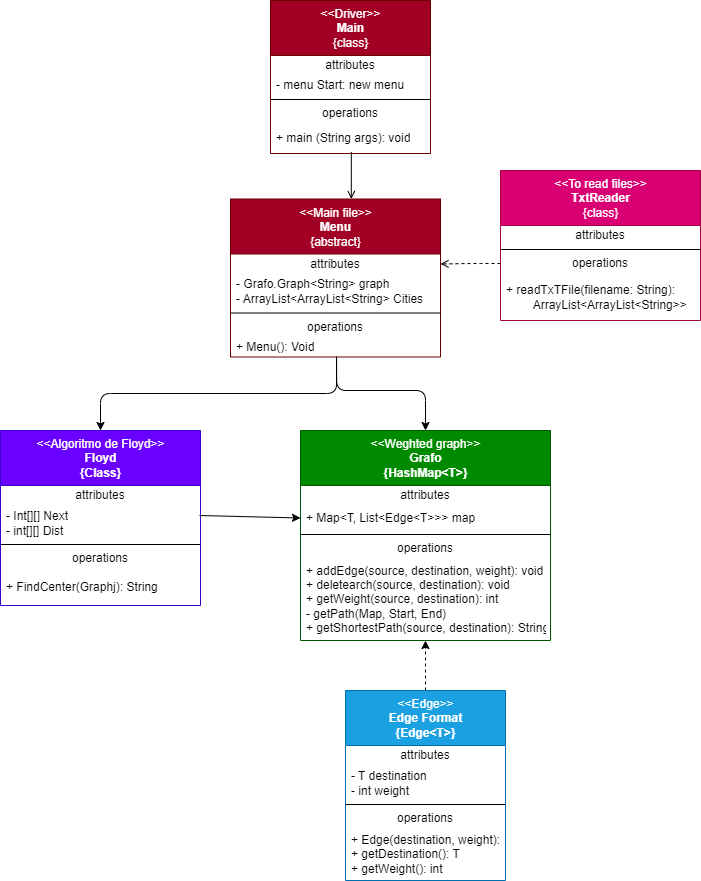

The diagram above was exported from draw.io. Its source (the exported page's mxGraphModel, read from the mxfile embedded in the PNG):
<mxGraphModel dx="1073" dy="450" grid="1" gridSize="10" guides="1" tooltips="1" connect="1" arrows="1" fold="1" page="1" pageScale="1" pageWidth="850" pageHeight="1100" math="0" shadow="0">
  <root>
    <mxCell id="0" />
    <mxCell id="1" parent="0" />
    <mxCell id="2" value="&amp;lt;&amp;lt;Algoritmo de Floyd&amp;gt;&amp;gt;&lt;br&gt;&lt;b&gt;Floyd&lt;br&gt;{Class}&lt;br&gt;&lt;/b&gt;" style="swimlane;fontStyle=0;align=center;verticalAlign=top;childLayout=stackLayout;horizontal=1;startSize=55;horizontalStack=0;resizeParent=1;resizeParentMax=0;resizeLast=0;collapsible=0;marginBottom=0;html=1;fillColor=#6a00ff;fontColor=#ffffff;strokeColor=#3700CC;" parent="1" vertex="1">
      <mxGeometry x="50" y="440" width="200" height="175" as="geometry" />
    </mxCell>
    <mxCell id="127" value="attributes" style="text;html=1;strokeColor=none;fillColor=none;align=center;verticalAlign=middle;spacingLeft=4;spacingRight=4;overflow=hidden;rotatable=0;points=[[0,0.5],[1,0.5]];portConstraint=eastwest;" vertex="1" parent="2">
      <mxGeometry y="55" width="200" height="20" as="geometry" />
    </mxCell>
    <mxCell id="128" value="- Int[][] Next&lt;br&gt;- int[][] Dist" style="text;html=1;strokeColor=none;fillColor=none;align=left;verticalAlign=middle;spacingLeft=4;spacingRight=4;overflow=hidden;rotatable=0;points=[[0,0.5],[1,0.5]];portConstraint=eastwest;" vertex="1" parent="2">
      <mxGeometry y="75" width="200" height="35" as="geometry" />
    </mxCell>
    <mxCell id="7" value="" style="line;strokeWidth=1;fillColor=none;align=left;verticalAlign=middle;spacingTop=-1;spacingLeft=3;spacingRight=3;rotatable=0;labelPosition=right;points=[];portConstraint=eastwest;" parent="2" vertex="1">
      <mxGeometry y="110" width="200" height="8" as="geometry" />
    </mxCell>
    <mxCell id="8" value="operations" style="text;html=1;strokeColor=none;fillColor=none;align=center;verticalAlign=middle;spacingLeft=4;spacingRight=4;overflow=hidden;rotatable=0;points=[[0,0.5],[1,0.5]];portConstraint=eastwest;" parent="2" vertex="1">
      <mxGeometry y="118" width="200" height="20" as="geometry" />
    </mxCell>
    <mxCell id="9" value="&lt;div&gt;+ FindCenter(Graphj): String&lt;/div&gt;" style="text;html=1;strokeColor=none;fillColor=none;align=left;verticalAlign=middle;spacingLeft=4;spacingRight=4;overflow=hidden;rotatable=0;points=[[0,0.5],[1,0.5]];portConstraint=eastwest;" parent="2" vertex="1">
      <mxGeometry y="138" width="200" height="37" as="geometry" />
    </mxCell>
    <mxCell id="19" value="&amp;lt;&amp;lt;To read files&amp;gt;&amp;gt;&lt;br&gt;&lt;b&gt;TxtReader&lt;/b&gt;&lt;br&gt;{class}" style="swimlane;fontStyle=0;align=center;verticalAlign=top;childLayout=stackLayout;horizontal=1;startSize=55;horizontalStack=0;resizeParent=1;resizeParentMax=0;resizeLast=0;collapsible=0;marginBottom=0;html=1;fillColor=#d80073;fontColor=#ffffff;strokeColor=#A50040;" parent="1" vertex="1">
      <mxGeometry x="550" y="180" width="200" height="150" as="geometry" />
    </mxCell>
    <mxCell id="20" value="attributes" style="text;html=1;strokeColor=none;fillColor=none;align=center;verticalAlign=middle;spacingLeft=4;spacingRight=4;overflow=hidden;rotatable=0;points=[[0,0.5],[1,0.5]];portConstraint=eastwest;" parent="19" vertex="1">
      <mxGeometry y="55" width="200" height="20" as="geometry" />
    </mxCell>
    <mxCell id="24" value="" style="line;strokeWidth=1;fillColor=none;align=left;verticalAlign=middle;spacingTop=-1;spacingLeft=3;spacingRight=3;rotatable=0;labelPosition=right;points=[];portConstraint=eastwest;" parent="19" vertex="1">
      <mxGeometry y="75" width="200" height="8" as="geometry" />
    </mxCell>
    <mxCell id="25" value="operations" style="text;html=1;strokeColor=none;fillColor=none;align=center;verticalAlign=middle;spacingLeft=4;spacingRight=4;overflow=hidden;rotatable=0;points=[[0,0.5],[1,0.5]];portConstraint=eastwest;" parent="19" vertex="1">
      <mxGeometry y="83" width="200" height="20" as="geometry" />
    </mxCell>
    <mxCell id="26" value="+ readTxTFile(filename: String):&lt;br&gt;&amp;nbsp;&lt;span style=&quot;white-space: pre;&quot;&gt;&#09;&lt;/span&gt;ArrayList&amp;lt;ArrayList&amp;lt;String&amp;gt;&amp;gt;&amp;nbsp;" style="text;html=1;strokeColor=none;fillColor=none;align=left;verticalAlign=middle;spacingLeft=4;spacingRight=4;overflow=hidden;rotatable=0;points=[[0,0.5],[1,0.5]];portConstraint=eastwest;" parent="19" vertex="1">
      <mxGeometry y="103" width="200" height="47" as="geometry" />
    </mxCell>
    <mxCell id="85" style="edgeStyle=orthogonalEdgeStyle;html=1;exitX=0.5;exitY=1;exitDx=0;exitDy=0;entryX=0.497;entryY=-0.016;entryDx=0;entryDy=0;entryPerimeter=0;endArrow=open;endFill=0;" parent="1" source="27" edge="1">
      <mxGeometry relative="1" as="geometry" />
    </mxCell>
    <mxCell id="27" value="&amp;lt;&amp;lt;Driver&amp;gt;&amp;gt;&lt;br&gt;&lt;b&gt;Main&lt;/b&gt;&lt;br&gt;{class}" style="swimlane;fontStyle=0;align=center;verticalAlign=top;childLayout=stackLayout;horizontal=1;startSize=55;horizontalStack=0;resizeParent=1;resizeParentMax=0;resizeLast=0;collapsible=0;marginBottom=0;html=1;fillColor=#a20025;fontColor=#ffffff;strokeColor=#6F0000;" parent="1" vertex="1">
      <mxGeometry x="320" y="10" width="160" height="153" as="geometry" />
    </mxCell>
    <mxCell id="28" value="attributes" style="text;html=1;strokeColor=none;fillColor=none;align=center;verticalAlign=middle;spacingLeft=4;spacingRight=4;overflow=hidden;rotatable=0;points=[[0,0.5],[1,0.5]];portConstraint=eastwest;" parent="27" vertex="1">
      <mxGeometry y="55" width="160" height="20" as="geometry" />
    </mxCell>
    <mxCell id="29" value="- menu Start: new menu" style="text;html=1;strokeColor=none;fillColor=none;align=left;verticalAlign=middle;spacingLeft=4;spacingRight=4;overflow=hidden;rotatable=0;points=[[0,0.5],[1,0.5]];portConstraint=eastwest;" parent="27" vertex="1">
      <mxGeometry y="75" width="160" height="20" as="geometry" />
    </mxCell>
    <mxCell id="32" value="" style="line;strokeWidth=1;fillColor=none;align=left;verticalAlign=middle;spacingTop=-1;spacingLeft=3;spacingRight=3;rotatable=0;labelPosition=right;points=[];portConstraint=eastwest;" parent="27" vertex="1">
      <mxGeometry y="95" width="160" height="8" as="geometry" />
    </mxCell>
    <mxCell id="33" value="operations" style="text;html=1;strokeColor=none;fillColor=none;align=center;verticalAlign=middle;spacingLeft=4;spacingRight=4;overflow=hidden;rotatable=0;points=[[0,0.5],[1,0.5]];portConstraint=eastwest;" parent="27" vertex="1">
      <mxGeometry y="103" width="160" height="20" as="geometry" />
    </mxCell>
    <mxCell id="34" value="+ main (String args): void" style="text;html=1;strokeColor=none;fillColor=none;align=left;verticalAlign=middle;spacingLeft=4;spacingRight=4;overflow=hidden;rotatable=0;points=[[0,0.5],[1,0.5]];portConstraint=eastwest;" parent="27" vertex="1">
      <mxGeometry y="123" width="160" height="30" as="geometry" />
    </mxCell>
    <mxCell id="35" value="&amp;lt;&amp;lt;Main file&amp;gt;&amp;gt;&lt;br&gt;&lt;b&gt;Menu&lt;/b&gt;&lt;br&gt;{abstract}" style="swimlane;fontStyle=0;align=center;verticalAlign=top;childLayout=stackLayout;horizontal=1;startSize=55;horizontalStack=0;resizeParent=1;resizeParentMax=0;resizeLast=0;collapsible=0;marginBottom=0;html=1;fillColor=#a20025;fontColor=#ffffff;strokeColor=#6F0000;" parent="1" vertex="1">
      <mxGeometry x="280" y="208.5" width="210" height="158" as="geometry" />
    </mxCell>
    <mxCell id="36" value="attributes" style="text;html=1;strokeColor=none;fillColor=none;align=center;verticalAlign=middle;spacingLeft=4;spacingRight=4;overflow=hidden;rotatable=0;points=[[0,0.5],[1,0.5]];portConstraint=eastwest;" parent="35" vertex="1">
      <mxGeometry y="55" width="210" height="20" as="geometry" />
    </mxCell>
    <mxCell id="123" value="- Grafo.Graph&amp;lt;String&amp;gt; graph&lt;br&gt;- ArrayList&amp;lt;ArrayList&amp;lt;String&amp;gt; Cities" style="text;html=1;strokeColor=none;fillColor=none;align=left;verticalAlign=middle;spacingLeft=4;spacingRight=4;overflow=hidden;rotatable=0;points=[[0,0.5],[1,0.5]];portConstraint=eastwest;" vertex="1" parent="35">
      <mxGeometry y="75" width="210" height="35" as="geometry" />
    </mxCell>
    <mxCell id="40" value="" style="line;strokeWidth=1;fillColor=none;align=left;verticalAlign=middle;spacingTop=-1;spacingLeft=3;spacingRight=3;rotatable=0;labelPosition=right;points=[];portConstraint=eastwest;" parent="35" vertex="1">
      <mxGeometry y="110" width="210" height="8" as="geometry" />
    </mxCell>
    <mxCell id="41" value="operations" style="text;html=1;strokeColor=none;fillColor=none;align=center;verticalAlign=middle;spacingLeft=4;spacingRight=4;overflow=hidden;rotatable=0;points=[[0,0.5],[1,0.5]];portConstraint=eastwest;" parent="35" vertex="1">
      <mxGeometry y="118" width="210" height="20" as="geometry" />
    </mxCell>
    <mxCell id="42" value="+ Menu(): Void" style="text;html=1;strokeColor=none;fillColor=none;align=left;verticalAlign=middle;spacingLeft=4;spacingRight=4;overflow=hidden;rotatable=0;points=[[0,0.5],[1,0.5]];portConstraint=eastwest;" parent="35" vertex="1">
      <mxGeometry y="138" width="210" height="20" as="geometry" />
    </mxCell>
    <mxCell id="73" value="&amp;lt;&amp;lt;Weghted graph&amp;gt;&amp;gt;&lt;br&gt;&lt;b&gt;Grafo&lt;br&gt;{HashMap&amp;lt;T&amp;gt;}&lt;br&gt;&lt;/b&gt;" style="swimlane;fontStyle=0;align=center;verticalAlign=top;childLayout=stackLayout;horizontal=1;startSize=55;horizontalStack=0;resizeParent=1;resizeParentMax=0;resizeLast=0;collapsible=0;marginBottom=0;html=1;fillColor=#008a00;fontColor=#ffffff;strokeColor=#005700;" parent="1" vertex="1">
      <mxGeometry x="350" y="440" width="250" height="210" as="geometry" />
    </mxCell>
    <mxCell id="129" value="attributes" style="text;html=1;strokeColor=none;fillColor=none;align=center;verticalAlign=middle;spacingLeft=4;spacingRight=4;overflow=hidden;rotatable=0;points=[[0,0.5],[1,0.5]];portConstraint=eastwest;" vertex="1" parent="73">
      <mxGeometry y="55" width="250" height="20" as="geometry" />
    </mxCell>
    <mxCell id="130" value="+ Map&amp;lt;T, List&amp;lt;Edge&amp;lt;T&amp;gt;&amp;gt;&amp;gt; map" style="text;html=1;strokeColor=none;fillColor=none;align=left;verticalAlign=middle;spacingLeft=4;spacingRight=4;overflow=hidden;rotatable=0;points=[[0,0.5],[1,0.5]];portConstraint=eastwest;" vertex="1" parent="73">
      <mxGeometry y="75" width="250" height="25" as="geometry" />
    </mxCell>
    <mxCell id="74" value="" style="line;strokeWidth=1;fillColor=none;align=left;verticalAlign=middle;spacingTop=-1;spacingLeft=3;spacingRight=3;rotatable=0;labelPosition=right;points=[];portConstraint=eastwest;" parent="73" vertex="1">
      <mxGeometry y="100" width="250" height="8" as="geometry" />
    </mxCell>
    <mxCell id="125" value="operations" style="text;html=1;strokeColor=none;fillColor=none;align=center;verticalAlign=middle;spacingLeft=4;spacingRight=4;overflow=hidden;rotatable=0;points=[[0,0.5],[1,0.5]];portConstraint=eastwest;" vertex="1" parent="73">
      <mxGeometry y="108" width="250" height="20" as="geometry" />
    </mxCell>
    <mxCell id="126" value="&lt;div&gt;+ addEdge(source, destination, weight): void&lt;/div&gt;&lt;div&gt;+ deletearch(source, destination): void&lt;/div&gt;&lt;div&gt;+ getWeight(source, destination): int&lt;/div&gt;&lt;div&gt;- getPath(Map, Start, End)&lt;/div&gt;&lt;div&gt;+ getShortestPath(source, destination): String&lt;/div&gt;" style="text;html=1;strokeColor=none;fillColor=none;align=left;verticalAlign=middle;spacingLeft=4;spacingRight=4;overflow=hidden;rotatable=0;points=[[0,0.5],[1,0.5]];portConstraint=eastwest;" vertex="1" parent="73">
      <mxGeometry y="128" width="250" height="82" as="geometry" />
    </mxCell>
    <mxCell id="86" style="edgeStyle=orthogonalEdgeStyle;html=1;entryX=0.5;entryY=0;entryDx=0;entryDy=0;endArrow=open;endFill=0;exitX=0.498;exitY=1.032;exitDx=0;exitDy=0;exitPerimeter=0;" parent="1" target="2" edge="1">
      <mxGeometry relative="1" as="geometry">
        <Array as="points">
          <mxPoint x="230" y="540" />
          <mxPoint x="230" y="540" />
        </Array>
      </mxGeometry>
    </mxCell>
    <mxCell id="92" style="edgeStyle=orthogonalEdgeStyle;html=1;exitX=0;exitY=0.5;exitDx=0;exitDy=0;entryX=1;entryY=0.5;entryDx=0;entryDy=0;endArrow=open;endFill=0;dashed=1;" parent="1" source="25" target="36" edge="1">
      <mxGeometry relative="1" as="geometry" />
    </mxCell>
    <mxCell id="100" style="edgeStyle=orthogonalEdgeStyle;html=1;exitX=0.505;exitY=0.956;exitDx=0;exitDy=0;endArrow=open;endFill=0;exitPerimeter=0;" parent="1" source="34" target="35" edge="1">
      <mxGeometry relative="1" as="geometry">
        <Array as="points">
          <mxPoint x="401" y="184.5" />
          <mxPoint x="400" y="184.5" />
        </Array>
      </mxGeometry>
    </mxCell>
    <mxCell id="138" style="edgeStyle=none;html=1;exitX=0.5;exitY=0;exitDx=0;exitDy=0;dashed=1;" edge="1" parent="1" source="107" target="126">
      <mxGeometry relative="1" as="geometry" />
    </mxCell>
    <mxCell id="107" value="&amp;lt;&amp;lt;Edge&amp;gt;&amp;gt;&lt;br&gt;&lt;b&gt;Edge Format&lt;/b&gt;&lt;br&gt;&lt;b&gt;{Edge&amp;lt;T&amp;gt;}&lt;/b&gt;" style="swimlane;fontStyle=0;align=center;verticalAlign=top;childLayout=stackLayout;horizontal=1;startSize=55;horizontalStack=0;resizeParent=1;resizeParentMax=0;resizeLast=0;collapsible=0;marginBottom=0;html=1;fillColor=#1ba1e2;fontColor=#ffffff;strokeColor=#006EAF;" parent="1" vertex="1">
      <mxGeometry x="395" y="700" width="160" height="190" as="geometry" />
    </mxCell>
    <mxCell id="108" value="attributes" style="text;html=1;strokeColor=none;fillColor=none;align=center;verticalAlign=middle;spacingLeft=4;spacingRight=4;overflow=hidden;rotatable=0;points=[[0,0.5],[1,0.5]];portConstraint=eastwest;" parent="107" vertex="1">
      <mxGeometry y="55" width="160" height="20" as="geometry" />
    </mxCell>
    <mxCell id="109" value="&lt;div&gt;- T destination&lt;/div&gt;&lt;div&gt;- int weight&lt;/div&gt;" style="text;html=1;strokeColor=none;fillColor=none;align=left;verticalAlign=middle;spacingLeft=4;spacingRight=4;overflow=hidden;rotatable=0;points=[[0,0.5],[1,0.5]];portConstraint=eastwest;" parent="107" vertex="1">
      <mxGeometry y="75" width="160" height="35" as="geometry" />
    </mxCell>
    <mxCell id="110" value="" style="line;strokeWidth=1;fillColor=none;align=left;verticalAlign=middle;spacingTop=-1;spacingLeft=3;spacingRight=3;rotatable=0;labelPosition=right;points=[];portConstraint=eastwest;" parent="107" vertex="1">
      <mxGeometry y="110" width="160" height="8" as="geometry" />
    </mxCell>
    <mxCell id="111" value="operations" style="text;html=1;strokeColor=none;fillColor=none;align=center;verticalAlign=middle;spacingLeft=4;spacingRight=4;overflow=hidden;rotatable=0;points=[[0,0.5],[1,0.5]];portConstraint=eastwest;" parent="107" vertex="1">
      <mxGeometry y="118" width="160" height="20" as="geometry" />
    </mxCell>
    <mxCell id="112" value="&lt;div&gt;+ Edge(destination, weight): void&lt;/div&gt;&lt;div&gt;+ getDestination(): T&lt;/div&gt;&lt;div&gt;+ getWeight(): int&lt;/div&gt;" style="text;html=1;strokeColor=none;fillColor=none;align=left;verticalAlign=middle;spacingLeft=4;spacingRight=4;overflow=hidden;rotatable=0;points=[[0,0.5],[1,0.5]];portConstraint=eastwest;" parent="107" vertex="1">
      <mxGeometry y="138" width="160" height="52" as="geometry" />
    </mxCell>
    <mxCell id="131" style="edgeStyle=none;html=1;exitX=0.995;exitY=0.286;exitDx=0;exitDy=0;entryX=0;entryY=0.5;entryDx=0;entryDy=0;exitPerimeter=0;" edge="1" parent="1" source="128" target="130">
      <mxGeometry relative="1" as="geometry" />
    </mxCell>
    <mxCell id="139" style="edgeStyle=orthogonalEdgeStyle;html=1;exitX=0.505;exitY=1.075;exitDx=0;exitDy=0;entryX=0.5;entryY=0;entryDx=0;entryDy=0;exitPerimeter=0;" edge="1" parent="1" source="42" target="73">
      <mxGeometry relative="1" as="geometry">
        <Array as="points">
          <mxPoint x="386" y="400" />
          <mxPoint x="475" y="400" />
        </Array>
      </mxGeometry>
    </mxCell>
    <mxCell id="140" style="edgeStyle=orthogonalEdgeStyle;html=1;entryX=0.5;entryY=0;entryDx=0;entryDy=0;exitX=0.505;exitY=0.975;exitDx=0;exitDy=0;exitPerimeter=0;" edge="1" parent="1" source="42" target="2">
      <mxGeometry relative="1" as="geometry">
        <mxPoint x="380" y="370" as="sourcePoint" />
        <mxPoint x="485" y="450" as="targetPoint" />
        <Array as="points">
          <mxPoint x="386" y="403" />
          <mxPoint x="150" y="403" />
        </Array>
      </mxGeometry>
    </mxCell>
  </root>
</mxGraphModel>